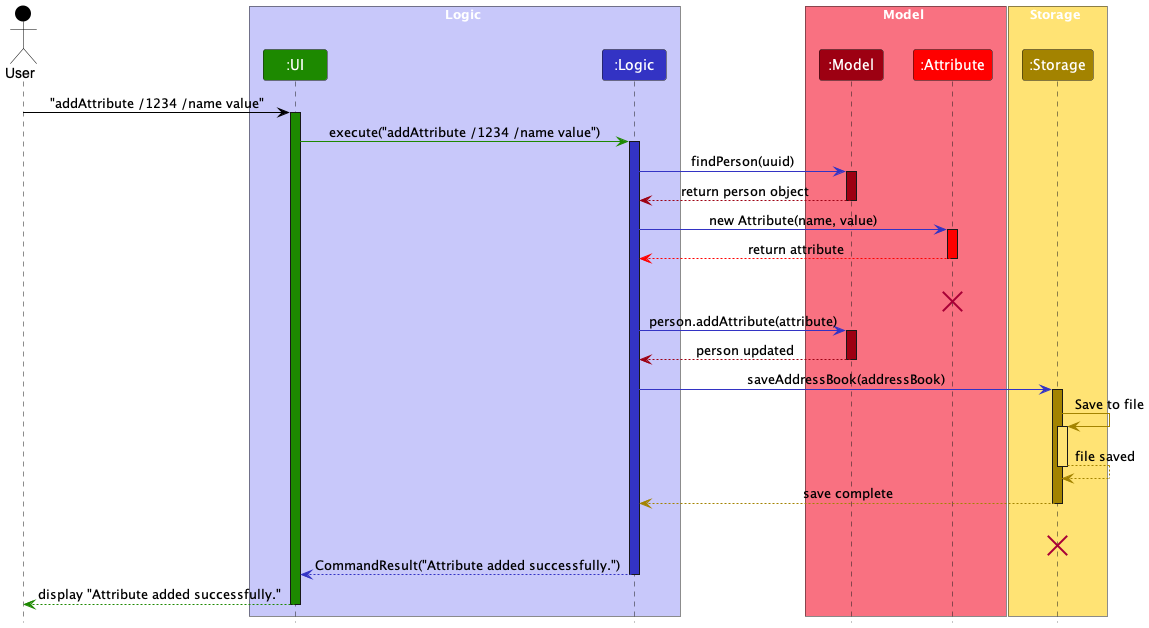

The diagram above was rendered by PlantUML. Its source (embedded in the PNG):
@startuml
!include style.puml
skinparam ArrowFontStyle plain

Actor User as user USER_COLOR
box Logic LOGIC_COLOR_T1
Participant ":UI" as ui UI_COLOR
Participant ":Logic" as logic LOGIC_COLOR
end box

box Model MODEL_COLOR_T1
Participant ":Model" as model MODEL_COLOR
Participant ":Attribute" as attribute ATTRIBUTE_COLOR
end box

box Storage STORAGE_COLOR_T1
Participant ":Storage" as storage STORAGE_COLOR
end box

user -[USER_COLOR]> ui : "addAttribute /1234 /name value"
activate ui UI_COLOR

ui -[UI_COLOR]> logic : execute("addAttribute /1234 /name value")
activate logic LOGIC_COLOR

logic -[LOGIC_COLOR]> model : findPerson(uuid)
activate model MODEL_COLOR

model --[MODEL_COLOR]> logic : return person object
deactivate model

logic -[LOGIC_COLOR]> attribute : new Attribute(name, value)
activate attribute ATTRIBUTE_COLOR

attribute --[ATTRIBUTE_COLOR]> logic : return attribute
deactivate attribute
attribute --[HIDDEN]> attribute : model
destroy attribute

logic -[LOGIC_COLOR]> model : person.addAttribute(attribute)
activate model MODEL_COLOR

model --[MODEL_COLOR]> logic : person updated
deactivate model

logic -[LOGIC_COLOR]> storage : saveAddressBook(addressBook)
activate storage STORAGE_COLOR

storage -[STORAGE_COLOR]> storage : Save to file
activate storage STORAGE_COLOR_T1
storage --[STORAGE_COLOR]> storage : file saved
deactivate storage STORAGE_COLOR_T1

storage --[STORAGE_COLOR]> logic : save complete
deactivate storage
storage --[HIDDEN]> storage : model
destroy storage

logic --[LOGIC_COLOR]> ui : CommandResult("Attribute added successfully.")
deactivate logic

ui--[UI_COLOR]> user : display "Attribute added successfully."
deactivate ui
@enduml